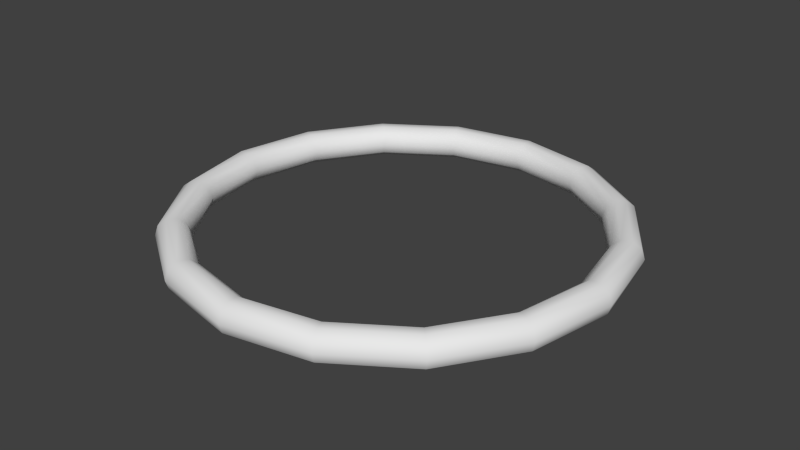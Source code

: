 # Source: rim.blend  (saved by Blender 2.76.0; exported with 4.5.12 LTS)
import bpy
from mathutils import Matrix  # noqa: F401  (used for matrix-valued properties, if any)

bpy.ops.wm.read_factory_settings(use_empty=True)
scene = bpy.context.scene
scene.name = 'Scene'

# ---- collections
col_collection_1 = bpy.data.collections.new('Collection 1'); scene.collection.children.link(col_collection_1)

# ---- world
world_world = bpy.data.worlds.new('World'); scene.world = world_world
world_world.color = (0.05088, 0.05088, 0.05088)
world_world.use_sun_shadow = False
world_world.sun_shadow_jitter_overblur = 0.0
world_world.cycles.sampling_method = 'MANUAL'
world_world.cycles.sample_map_resolution = 256

# ---- meshes
me_torus_004 = bpy.data.meshes.new('Torus.004')
me_torus_004.from_pydata([(-0.09912, -4.118e-08, 7.451e-08), (-0.09772, -4.118e-08, -0.004315), (-0.09405, -4.118e-08, -0.006983), (-0.08951, -4.118e-08, -0.006983), (-0.08584, -4.118e-08, -0.004315), (-0.08443, -4.118e-08, 7.451e-08), (-0.08584, -4.118e-08, 0.004316), (-0.08951, -4.118e-08, 0.006983), (-0.09405, -4.118e-08, 0.006983), (-0.09772, -4.118e-08, 0.004316), (-0.09157, -0.03793, 7.451e-08), (-0.09028, -0.03739, -0.004315), (-0.08689, -0.03599, -0.006983), (-0.08269, -0.03425, -0.006983), (-0.0793, -0.03285, -0.004315), (-0.07801, -0.03231, 7.451e-08), (-0.0793, -0.03285, 0.004316), (-0.08269, -0.03425, 0.006983), (-0.08689, -0.03599, 0.006983), (-0.09028, -0.03739, 0.004316), (-0.07009, -0.07009, 7.451e-08), (-0.0691, -0.0691, -0.004315), (-0.0665, -0.0665, -0.006983), (-0.06329, -0.06329, -0.006983), (-0.0607, -0.0607, -0.004315), (-0.0597, -0.0597, 7.451e-08), (-0.0607, -0.0607, 0.004316), (-0.06329, -0.06329, 0.006983), (-0.0665, -0.0665, 0.006983), (-0.0691, -0.0691, 0.004316), (-0.03793, -0.09157, 7.451e-08), (-0.03739, -0.09028, -0.004315), (-0.03599, -0.08689, -0.006983), (-0.03425, -0.08269, -0.006983), (-0.03285, -0.0793, -0.004315), (-0.03231, -0.07801, 7.451e-08), (-0.03285, -0.0793, 0.004316), (-0.03425, -0.08269, 0.006983), (-0.03599, -0.08689, 0.006983), (-0.03739, -0.09028, 0.004316), (-3.989e-08, -0.09912, 7.451e-08), (-3.989e-08, -0.09772, -0.004315), (-3.989e-08, -0.09405, -0.006983), (-4.263e-08, -0.08951, -0.006983), (-4.263e-08, -0.08584, -0.004315), (-3.716e-08, -0.08443, 7.451e-08), (-4.263e-08, -0.08584, 0.004316), (-4.263e-08, -0.08951, 0.006983), (-3.989e-08, -0.09405, 0.006983), (-3.989e-08, -0.09772, 0.004316), (0.03793, -0.09157, 7.451e-08), (0.03739, -0.09028, -0.004315), (0.03599, -0.08689, -0.006983), (0.03425, -0.08269, -0.006983), (0.03285, -0.0793, -0.004315), (0.03231, -0.07801, 7.451e-08), (0.03285, -0.0793, 0.004316), (0.03425, -0.08269, 0.006983), (0.03599, -0.08689, 0.006983), (0.03739, -0.09028, 0.004316), (0.07009, -0.07009, 7.451e-08), (0.0691, -0.0691, -0.004315), (0.0665, -0.0665, -0.006983), (0.06329, -0.06329, -0.006983), (0.0607, -0.0607, -0.004315), (0.0597, -0.0597, 7.451e-08), (0.0607, -0.0607, 0.004316), (0.06329, -0.06329, 0.006983), (0.0665, -0.0665, 0.006983), (0.0691, -0.0691, 0.004316), (0.09157, -0.03793, 7.451e-08), (0.09028, -0.03739, -0.004315), (0.08689, -0.03599, -0.006983), (0.08269, -0.03425, -0.006983), (0.0793, -0.03285, -0.004315), (0.07801, -0.03231, 7.451e-08), (0.0793, -0.03285, 0.004316), (0.08269, -0.03425, 0.006983), (0.08689, -0.03599, 0.006983), (0.09028, -0.03739, 0.004316), (0.09912, -4.985e-08, 7.451e-08), (0.09772, -4.972e-08, -0.004315), (0.09404, -4.94e-08, -0.006983), (0.08951, -4.901e-08, -0.006983), (0.08584, -4.869e-08, -0.004315), (0.08443, -4.856e-08, 7.451e-08), (0.08584, -4.869e-08, 0.004316), (0.08951, -4.901e-08, 0.006983), (0.09404, -4.94e-08, 0.006983), (0.09772, -4.972e-08, 0.004316), (0.09157, 0.03793, 7.451e-08), (0.09028, 0.03739, -0.004315), (0.08689, 0.03599, -0.006983), (0.08269, 0.03425, -0.006983), (0.0793, 0.03285, -0.004315), (0.07801, 0.03231, 7.451e-08), (0.0793, 0.03285, 0.004316), (0.08269, 0.03425, 0.006983), (0.08689, 0.03599, 0.006983), (0.09028, 0.03739, 0.004316), (0.07009, 0.07009, 7.451e-08), (0.0691, 0.0691, -0.004315), (0.0665, 0.0665, -0.006983), (0.06329, 0.06329, -0.006983), (0.0607, 0.0607, -0.004315), (0.0597, 0.0597, 7.451e-08), (0.0607, 0.0607, 0.004316), (0.06329, 0.06329, 0.006983), (0.0665, 0.0665, 0.006983), (0.0691, 0.0691, 0.004316), (0.03793, 0.09157, 7.451e-08), (0.03739, 0.09028, -0.004315), (0.03599, 0.08689, -0.006983), (0.03425, 0.08269, -0.006983), (0.03285, 0.0793, -0.004315), (0.03231, 0.07801, 7.451e-08), (0.03285, 0.0793, 0.004316), (0.03425, 0.08269, 0.006983), (0.03599, 0.08689, 0.006983), (0.03739, 0.09028, 0.004316), (-3.989e-08, 0.09912, 7.451e-08), (-3.989e-08, 0.09772, -0.004315), (-3.989e-08, 0.09404, -0.006983), (-4.263e-08, 0.08951, -0.006983), (-4.263e-08, 0.08584, -0.004315), (-3.716e-08, 0.08443, 7.451e-08), (-4.263e-08, 0.08584, 0.004316), (-4.263e-08, 0.08951, 0.006983), (-3.989e-08, 0.09404, 0.006983), (-3.989e-08, 0.09772, 0.004316), (-0.03793, 0.09157, 7.451e-08), (-0.03739, 0.09028, -0.004315), (-0.03599, 0.08689, -0.006983), (-0.03425, 0.08269, -0.006983), (-0.03285, 0.0793, -0.004315), (-0.03231, 0.07801, 7.451e-08), (-0.03285, 0.0793, 0.004316), (-0.03425, 0.08269, 0.006983), (-0.03599, 0.08689, 0.006983), (-0.03739, 0.09028, 0.004316), (-0.07009, 0.07009, 7.451e-08), (-0.0691, 0.0691, -0.004315), (-0.0665, 0.0665, -0.006983), (-0.06329, 0.06329, -0.006983), (-0.0607, 0.0607, -0.004315), (-0.0597, 0.0597, 7.451e-08), (-0.0607, 0.0607, 0.004316), (-0.06329, 0.06329, 0.006983), (-0.0665, 0.0665, 0.006983), (-0.0691, 0.0691, 0.004316), (-0.09157, 0.03793, 7.451e-08), (-0.09028, 0.03739, -0.004315), (-0.08689, 0.03599, -0.006983), (-0.08269, 0.03425, -0.006983), (-0.0793, 0.03285, -0.004315), (-0.07801, 0.03231, 7.451e-08), (-0.0793, 0.03285, 0.004316), (-0.08269, 0.03425, 0.006983), (-0.08689, 0.03599, 0.006983), (-0.09028, 0.03739, 0.004316)], [], [(0, 1, 11, 10), (1, 2, 12, 11), (2, 3, 13, 12), (3, 4, 14, 13), (4, 5, 15, 14), (5, 6, 16, 15), (6, 7, 17, 16), (7, 8, 18, 17), (8, 9, 19, 18), (0, 10, 19, 9), (10, 11, 21, 20), (11, 12, 22, 21), (12, 13, 23, 22), (13, 14, 24, 23), (14, 15, 25, 24), (15, 16, 26, 25), (16, 17, 27, 26), (17, 18, 28, 27), (18, 19, 29, 28), (19, 10, 20, 29), (20, 21, 31, 30), (21, 22, 32, 31), (22, 23, 33, 32), (23, 24, 34, 33), (24, 25, 35, 34), (25, 26, 36, 35), (26, 27, 37, 36), (27, 28, 38, 37), (28, 29, 39, 38), (29, 20, 30, 39), (30, 31, 41, 40), (31, 32, 42, 41), (32, 33, 43, 42), (33, 34, 44, 43), (34, 35, 45, 44), (35, 36, 46, 45), (36, 37, 47, 46), (37, 38, 48, 47), (38, 39, 49, 48), (39, 30, 40, 49), (40, 41, 51, 50), (41, 42, 52, 51), (42, 43, 53, 52), (43, 44, 54, 53), (44, 45, 55, 54), (45, 46, 56, 55), (46, 47, 57, 56), (47, 48, 58, 57), (48, 49, 59, 58), (49, 40, 50, 59), (50, 51, 61, 60), (51, 52, 62, 61), (52, 53, 63, 62), (53, 54, 64, 63), (54, 55, 65, 64), (55, 56, 66, 65), (56, 57, 67, 66), (57, 58, 68, 67), (58, 59, 69, 68), (59, 50, 60, 69), (60, 61, 71, 70), (61, 62, 72, 71), (62, 63, 73, 72), (63, 64, 74, 73), (64, 65, 75, 74), (65, 66, 76, 75), (66, 67, 77, 76), (67, 68, 78, 77), (68, 69, 79, 78), (69, 60, 70, 79), (70, 71, 81, 80), (71, 72, 82, 81), (72, 73, 83, 82), (73, 74, 84, 83), (74, 75, 85, 84), (75, 76, 86, 85), (76, 77, 87, 86), (77, 78, 88, 87), (78, 79, 89, 88), (79, 70, 80, 89), (80, 81, 91, 90), (81, 82, 92, 91), (82, 83, 93, 92), (83, 84, 94, 93), (84, 85, 95, 94), (85, 86, 96, 95), (86, 87, 97, 96), (87, 88, 98, 97), (88, 89, 99, 98), (89, 80, 90, 99), (90, 91, 101, 100), (91, 92, 102, 101), (92, 93, 103, 102), (93, 94, 104, 103), (94, 95, 105, 104), (95, 96, 106, 105), (96, 97, 107, 106), (97, 98, 108, 107), (98, 99, 109, 108), (99, 90, 100, 109), (100, 101, 111, 110), (101, 102, 112, 111), (102, 103, 113, 112), (103, 104, 114, 113), (104, 105, 115, 114), (105, 106, 116, 115), (106, 107, 117, 116), (107, 108, 118, 117), (108, 109, 119, 118), (109, 100, 110, 119), (110, 111, 121, 120), (111, 112, 122, 121), (112, 113, 123, 122), (113, 114, 124, 123), (114, 115, 125, 124), (115, 116, 126, 125), (116, 117, 127, 126), (117, 118, 128, 127), (118, 119, 129, 128), (119, 110, 120, 129), (120, 121, 131, 130), (121, 122, 132, 131), (122, 123, 133, 132), (123, 124, 134, 133), (124, 125, 135, 134), (125, 126, 136, 135), (126, 127, 137, 136), (127, 128, 138, 137), (128, 129, 139, 138), (129, 120, 130, 139), (130, 131, 141, 140), (131, 132, 142, 141), (132, 133, 143, 142), (133, 134, 144, 143), (134, 135, 145, 144), (135, 136, 146, 145), (136, 137, 147, 146), (137, 138, 148, 147), (138, 139, 149, 148), (139, 130, 140, 149), (140, 141, 151, 150), (141, 142, 152, 151), (142, 143, 153, 152), (143, 144, 154, 153), (144, 145, 155, 154), (145, 146, 156, 155), (146, 147, 157, 156), (147, 148, 158, 157), (148, 149, 159, 158), (149, 140, 150, 159), (150, 151, 1, 0), (151, 152, 2, 1), (152, 153, 3, 2), (153, 154, 4, 3), (154, 155, 5, 4), (155, 156, 6, 5), (156, 157, 7, 6), (157, 158, 8, 7), (158, 159, 9, 8), (159, 150, 0, 9)])
me_torus_004.polygons.foreach_set('use_smooth', [True] * 160)
me_torus_004.use_remesh_preserve_volume = False
me_torus_004.use_remesh_preserve_attributes = False
me_torus_004.use_mirror_vertex_groups = False
me_torus_004.update()

# ---- objects
ob_rim = bpy.data.objects.new('rim', me_torus_004)

# ---- transforms, parenting, visibility, modifiers, constraints
ob_rim.location = (0.0, 0.0, 0.0)
ob_rim.lineart.crease_threshold = 0.0

# ---- collection membership
col_collection_1.objects.link(ob_rim)

# ---- scene / render settings (as saved in the file)
scene.frame_start = 1; scene.frame_end = 250; scene.frame_set(1)
scene.render.engine = 'BLENDER_EEVEE_NEXT'
scene.render.resolution_percentage = 50
scene.render.dither_intensity = 0.0
scene.cycles.use_denoising = False
scene.cycles.samples = 10
scene.cycles.sampling_pattern = 'TABULATED_SOBOL'
scene.cycles.light_sampling_threshold = 0.0
scene.cycles.use_adaptive_sampling = False
scene.cycles.use_light_tree = False
scene.cycles.blur_glossy = 0.0
scene.cycles.pixel_filter_type = 'GAUSSIAN'
scene.cycles.sample_clamp_indirect = 0.0
scene.view_settings.view_transform = 'Standard'
bpy.context.view_layer.update()

# ---- added for rendering (the .blend has no active camera and no usable light): camera, sun
cam_auto = bpy.data.cameras.new('AutoCamera')
cam_auto.lens = 50.0
cam_auto.sensor_width = 36.0
cam_auto.clip_end = 1000.0
ob_auto_camera = bpy.data.objects.new('AutoCamera', cam_auto)
scene.collection.objects.link(ob_auto_camera)
ob_auto_camera.location = (0.259707, -0.311649, 0.207766)
ob_auto_camera.rotation_euler = (1.09748, -7.21219e-08, 0.694738)
scene.camera = ob_auto_camera
light_auto_sun = bpy.data.lights.new('AutoSun', 'SUN')
light_auto_sun.energy = 3.0
light_auto_sun.angle = 0.0523599
ob_auto_sun = bpy.data.objects.new('AutoSun', light_auto_sun)
scene.collection.objects.link(ob_auto_sun)
ob_auto_sun.rotation_euler = (0.872665, 0.174533, 0.523599)
bpy.context.view_layer.update()
